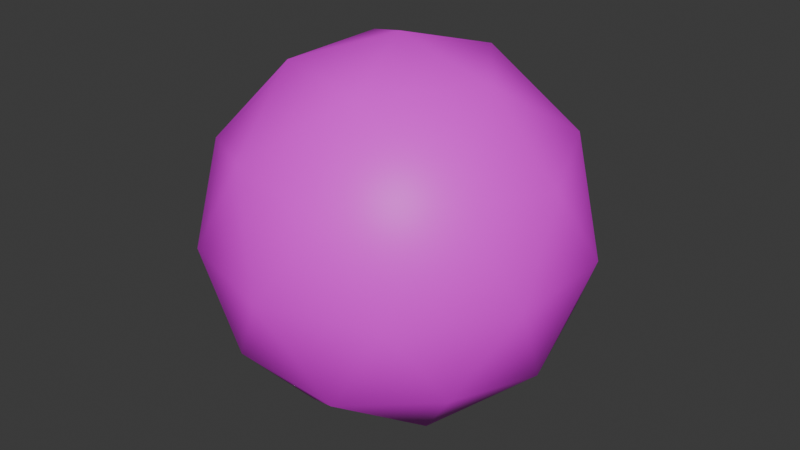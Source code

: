 # Source: Tree4.blend  (saved by Blender 4.0.36; exported with 4.5.12 LTS)
import bpy
from mathutils import Matrix  # noqa: F401  (used for matrix-valued properties, if any)

bpy.ops.wm.read_factory_settings(use_empty=True)
scene = bpy.context.scene
scene.name = 'Scene'

# ---- collections
col_collection = bpy.data.collections.new('Collection'); scene.collection.children.link(col_collection)

# ---- images (referenced by path relative to the original .blend; pixels are not part of the script)
import os
ASSET_DIR = os.environ.get("B2B_ASSET_DIR", "")  # directory of the original .blend (textures are referenced by path, not embedded)
HERE = os.path.dirname(os.path.abspath(__file__))  # packed textures are extracted next to this script under _unpacked/

def load_image(name, relpath, width, height, colorspace="sRGB"):
    """Load a texture the original file referenced (path relative to the .blend, or extracted next to this script)."""
    p = next((c for c in (os.path.join(HERE, relpath), os.path.join(ASSET_DIR, relpath)) if relpath and os.path.exists(c)), "")
    if p:
        img = bpy.data.images.load(p, check_existing=True)
        img.name = name
    else:  # same state as the original file: an image datablock whose file is absent (Cycles renders it pink)
        img = bpy.data.images.new(name, width, height)
        img.source = "FILE"
        img.filepath = "//" + (relpath or name)
    img.colorspace_settings.name = colorspace
    return img
img_df_colorpalette_png = load_image('DF_ColorPalette.png', 'DF_ColorPalette.png', 1024, 1024, 'sRGB')

# ---- materials (node trees are filled in below, after node groups)
mat_material = bpy.data.materials.new('Material')
mat_material.alpha_threshold = 0.0
mat_material.use_transparent_shadow = False
mat_material.roughness = 0.5
mat_material.line_color = (0.0, 0.0, 0.0, 1.0)

# ---- node groups
ng_auto_smooth = bpy.data.node_groups.new('Auto Smooth', 'GeometryNodeTree')
_s = ng_auto_smooth.interface.new_socket(name='Geometry', in_out='OUTPUT', socket_type='NodeSocketGeometry')
_s = ng_auto_smooth.interface.new_socket(name='Geometry', in_out='INPUT', socket_type='NodeSocketGeometry')
_s = ng_auto_smooth.interface.new_socket(name='Angle', in_out='INPUT', socket_type='NodeSocketFloat')
_s.subtype = 'ANGLE'
_s.min_value = 0.0
_s.max_value = 3.142
ng_auto_smooth.is_modifier = True
_N = ng_auto_smooth.nodes; _L = ng_auto_smooth.links
n0 = _N.new('NodeGroupOutput'); n0.name = 'Group Output'; n0.location = (480, -100)
n1 = _N.new('NodeGroupInput'); n1.name = 'Group Input'; n1.location = (-420, -300)
n2 = _N.new('NodeGroupInput'); n2.name = 'Group Input.001'; n2.location = (-60, -100)
n3 = _N.new('GeometryNodeSetShadeSmooth'); n3.name = 'Set Shade Smooth'; n3.location = (120, -100)
n3.domain = 'EDGE'
n4 = _N.new('GeometryNodeSetShadeSmooth'); n4.name = 'Set Shade Smooth.001'; n4.location = (300, -100)
n5 = _N.new('GeometryNodeInputMeshEdgeAngle'); n5.name = 'Edge Angle'; n5.location = (-420, -220)
n6 = _N.new('GeometryNodeInputEdgeSmooth'); n6.name = 'Is Edge Smooth'; n6.location = (-60, -160)
n7 = _N.new('GeometryNodeInputShadeSmooth'); n7.name = 'Is Face Smooth'; n7.location = (-240, -340)
n8 = _N.new('FunctionNodeBooleanMath'); n8.name = 'Boolean Math'; n8.location = (-60, -220)
n9 = _N.new('FunctionNodeCompare'); n9.name = 'Compare'; n9.location = (-240, -180)
n9.operation = 'LESS_EQUAL'
_L.new(n5.outputs[0], n9.inputs[0])
_L.new(n4.outputs[0], n0.inputs[0])
_L.new(n1.outputs[1], n9.inputs[1])
_L.new(n9.outputs[0], n8.inputs[0])
_L.new(n7.outputs[0], n8.inputs[1])
_L.new(n2.outputs[0], n3.inputs[0])
_L.new(n6.outputs[0], n3.inputs[1])
_L.new(n3.outputs[0], n4.inputs[0])
_L.new(n8.outputs[0], n3.inputs[2])
n0.is_active_output = True

# ---- material node trees
mat_material.use_nodes = True; mat_material.node_tree.nodes.clear()
_N = mat_material.node_tree.nodes; _L = mat_material.node_tree.links
n0 = _N.new('ShaderNodeOutputMaterial'); n0.name = 'Material Output'; n0.location = (300, 300)
n1 = _N.new('ShaderNodeBsdfPrincipled'); n1.name = 'Principled BSDF'; n1.location = (10, 300)
n1.inputs[3].default_value = 1.45
n2 = _N.new('ShaderNodeTexImage'); n2.name = 'Image Texture'; n2.location = (-373, 162)
n2.image = img_df_colorpalette_png
n2.interpolation = 'Closest'
_L.new(n1.outputs[0], n0.inputs[0])
_L.new(n2.outputs[0], n1.inputs[0])
n0.is_active_output = True

# ---- world
world_world = bpy.data.worlds.new('World'); scene.world = world_world
world_world.use_nodes = True; world_world.node_tree.nodes.clear()
_N = world_world.node_tree.nodes; _L = world_world.node_tree.links
n0 = _N.new('ShaderNodeOutputWorld'); n0.name = 'World Output'; n0.location = (300, 300)
n1 = _N.new('ShaderNodeBackground'); n1.name = 'Background'; n1.location = (10, 300)
n1.inputs[0].default_value = (0.05088, 0.05088, 0.05088, 1.0)
_L.new(n1.outputs[0], n0.inputs[0])
n0.is_active_output = True
world_world.color = (0.05088, 0.05088, 0.05088)
world_world.use_sun_shadow = False
world_world.sun_shadow_jitter_overblur = 0.0

# ---- meshes
me_icosphere = bpy.data.meshes.new('Icosphere')
me_icosphere.from_pydata([(0.0, 0.0, 0.0), (1.447, -1.051, 1.106), (-0.5528, -1.701, 1.106), (-1.789, 0.0, 1.106), (-0.5528, 1.701, 1.106), (1.447, 1.051, 1.106), (0.5528, -1.701, 2.894), (-1.447, -1.051, 2.894), (-1.447, 1.051, 2.894), (0.5528, 1.701, 2.894), (1.789, 0.0, 2.894), (0.0, 0.0, 4.0), (-0.3249, -1.0, 0.2987), (0.8506, -0.618, 0.2987), (0.5257, -1.618, 0.9485), (1.701, 0.0, 0.9485), (0.8506, 0.618, 0.2987), (-1.051, 0.0, 0.2987), (-1.376, -1.0, 0.9485), (-0.3249, 1.0, 0.2987), (-1.376, 1.0, 0.9485), (0.5257, 1.618, 0.9485), (1.902, -0.618, 2.0), (1.902, 0.618, 2.0), (0.0, -2.0, 2.0), (1.176, -1.618, 2.0), (-1.902, -0.618, 2.0), (-1.176, -1.618, 2.0), (-1.176, 1.618, 2.0), (-1.902, 0.618, 2.0), (1.176, 1.618, 2.0), (0.0, 2.0, 2.0), (1.376, -1.0, 3.051), (-0.5257, -1.618, 3.051), (-1.701, 0.0, 3.051), (-0.5257, 1.618, 3.051), (1.376, 1.0, 3.051), (0.3249, -1.0, 3.701), (1.051, 0.0, 3.701), (-0.8506, -0.618, 3.701), (-0.8506, 0.618, 3.701), (0.3249, 1.0, 3.701)], [], [(0, 13, 12), (1, 13, 15), (0, 12, 17), (0, 17, 19), (0, 19, 16), (1, 15, 22), (2, 14, 24), (3, 18, 26), (4, 20, 28), (5, 21, 30), (1, 22, 25), (2, 24, 27), (3, 26, 29), (4, 28, 31), (5, 30, 23), (6, 32, 37), (7, 33, 39), (8, 34, 40), (9, 35, 41), (10, 36, 38), (38, 41, 11), (38, 36, 41), (36, 9, 41), (41, 40, 11), (41, 35, 40), (35, 8, 40), (40, 39, 11), (40, 34, 39), (34, 7, 39), (39, 37, 11), (39, 33, 37), (33, 6, 37), (37, 38, 11), (37, 32, 38), (32, 10, 38), (23, 36, 10), (23, 30, 36), (30, 9, 36), (31, 35, 9), (31, 28, 35), (28, 8, 35), (29, 34, 8), (29, 26, 34), (26, 7, 34), (27, 33, 7), (27, 24, 33), (24, 6, 33), (25, 32, 6), (25, 22, 32), (22, 10, 32), (30, 31, 9), (30, 21, 31), (21, 4, 31), (28, 29, 8), (28, 20, 29), (20, 3, 29), (26, 27, 7), (26, 18, 27), (18, 2, 27), (24, 25, 6), (24, 14, 25), (14, 1, 25), (22, 23, 10), (22, 15, 23), (15, 5, 23), (16, 21, 5), (16, 19, 21), (19, 4, 21), (19, 20, 4), (19, 17, 20), (17, 3, 20), (17, 18, 3), (17, 12, 18), (12, 2, 18), (15, 16, 5), (15, 13, 16), (13, 0, 16), (12, 14, 2), (12, 13, 14), (13, 1, 14)])
me_icosphere.polygons.foreach_set('use_smooth', [True] * 80)
_uv = me_icosphere.uv_layers.new(name='UVMap')
_uv.uv.foreach_set('vector', [0.3368, 0.8865, 0.3368, 0.8865, 0.3368, 0.8865, 0.3368, 0.8865, 0.3368, 0.8865, 0.3368, 0.8865, 0.3368, 0.8865, 0.3368, 0.8865, 0.3368, 0.8865, 0.3368, 0.8865, 0.3368, 0.8865, 0.3368, 0.8865, 0.3368, 0.8865, 0.3368, 0.8865, 0.3368, 0.8865, 0.3368, 0.8865, 0.3368, 0.8865, 0.3368, 0.8865, 0.3368, 0.8865, 0.3368, 0.8865, 0.3368, 0.8865, 0.3368, 0.8865, 0.3368, 0.8865, 0.3368, 0.8865, 0.3368, 0.8865, 0.3368, 0.8865, 0.3368, 0.8865, 0.3368, 0.8865, 0.3368, 0.8865, 0.3368, 0.8865, 0.3368, 0.8865, 0.3368, 0.8865, 0.3368, 0.8865, 0.3368, 0.8865, 0.3368, 0.8865, 0.3368, 0.8865, 0.3368, 0.8865, 0.3368, 0.8865, 0.3368, 0.8865, 0.3368, 0.8865, 0.3368, 0.8865, 0.3368, 0.8865, 0.3368, 0.8865, 0.3368, 0.8865, 0.3368, 0.8865, 0.3368, 0.8865, 0.3368, 0.8865, 0.3368, 0.8865, 0.3368, 0.8865, 0.3368, 0.8865, 0.3368, 0.8865, 0.3368, 0.8865, 0.3368, 0.8865, 0.3368, 0.8865, 0.3368, 0.8865, 0.3368, 0.8865, 0.3368, 0.8865, 0.3368, 0.8865, 0.3368, 0.8865, 0.3368, 0.8865, 0.3368, 0.8865, 0.3368, 0.8865, 0.3368, 0.8865, 0.3368, 0.8865, 0.3368, 0.8865, 0.3368, 0.8865, 0.3368, 0.8865, 0.3368, 0.8865, 0.3368, 0.8865, 0.3368, 0.8865, 0.3368, 0.8865, 0.3368, 0.8865, 0.3368, 0.8865, 0.3368, 0.8865, 0.3368, 0.8865, 0.3368, 0.8865, 0.3368, 0.8865, 0.3368, 0.8865, 0.3368, 0.8865, 0.3368, 0.8865, 0.3368, 0.8865, 0.3368, 0.8865, 0.3368, 0.8865, 0.3368, 0.8865, 0.3368, 0.8865, 0.3368, 0.8865, 0.3368, 0.8865, 0.3368, 0.8865, 0.3368, 0.8865, 0.3368, 0.8865, 0.3368, 0.8865, 0.3368, 0.8865, 0.3368, 0.8865, 0.3368, 0.8865, 0.3368, 0.8865, 0.3368, 0.8865, 0.3368, 0.8865, 0.3368, 0.8865, 0.3368, 0.8865, 0.3368, 0.8865, 0.3368, 0.8865, 0.3368, 0.8865, 0.3368, 0.8865, 0.3368, 0.8865, 0.3368, 0.8865, 0.3368, 0.8865, 0.3368, 0.8865, 0.3368, 0.8865, 0.3368, 0.8865, 0.3368, 0.8865, 0.3368, 0.8865, 0.3368, 0.8865, 0.3368, 0.8865, 0.3368, 0.8865, 0.3368, 0.8865, 0.3368, 0.8865, 0.3368, 0.8865, 0.3368, 0.8865, 0.3368, 0.8865, 0.3368, 0.8865, 0.3368, 0.8865, 0.3368, 0.8865, 0.3368, 0.8865, 0.3368, 0.8865, 0.3368, 0.8865, 0.3368, 0.8865, 0.3368, 0.8865, 0.3368, 0.8865, 0.3368, 0.8865, 0.3368, 0.8865, 0.3368, 0.8865, 0.3368, 0.8865, 0.3368, 0.8865, 0.3368, 0.8865, 0.3368, 0.8865, 0.3368, 0.8865, 0.3368, 0.8865, 0.3368, 0.8865, 0.3368, 0.8865, 0.3368, 0.8865, 0.3368, 0.8865, 0.3368, 0.8865, 0.3368, 0.8865, 0.3368, 0.8865, 0.3368, 0.8865, 0.3368, 0.8865, 0.3368, 0.8865, 0.3368, 0.8865, 0.3368, 0.8865, 0.3368, 0.8865, 0.3368, 0.8865, 0.3368, 0.8865, 0.3368, 0.8865, 0.3368, 0.8865, 0.3368, 0.8865, 0.3368, 0.8865, 0.3368, 0.8865, 0.3368, 0.8865, 0.3368, 0.8865, 0.3368, 0.8865, 0.3368, 0.8865, 0.3368, 0.8865, 0.3368, 0.8865, 0.3368, 0.8865, 0.3368, 0.8865, 0.3368, 0.8865, 0.3368, 0.8865, 0.3368, 0.8865, 0.3368, 0.8865, 0.3368, 0.8865, 0.3368, 0.8865, 0.3368, 0.8865, 0.3368, 0.8865, 0.3368, 0.8865, 0.3368, 0.8865, 0.3368, 0.8865, 0.3368, 0.8865, 0.3368, 0.8865, 0.3368, 0.8865, 0.3368, 0.8865, 0.3368, 0.8865, 0.3368, 0.8865, 0.3368, 0.8865, 0.3368, 0.8865, 0.3368, 0.8865, 0.3368, 0.8865, 0.3368, 0.8865, 0.3368, 0.8865, 0.3368, 0.8865, 0.3368, 0.8865, 0.3368, 0.8865, 0.3368, 0.8865, 0.3368, 0.8865, 0.3368, 0.8865, 0.3368, 0.8865, 0.3368, 0.8865, 0.3368, 0.8865, 0.3368, 0.8865, 0.3368, 0.8865, 0.3368, 0.8865, 0.3368, 0.8865, 0.3368, 0.8865, 0.3368, 0.8865, 0.3368, 0.8865, 0.3368, 0.8865, 0.3368, 0.8865, 0.3368, 0.8865, 0.3368, 0.8865, 0.3368, 0.8865, 0.3368, 0.8865, 0.3368, 0.8865, 0.3368, 0.8865, 0.3368, 0.8865, 0.3368, 0.8865, 0.3368, 0.8865, 0.3368, 0.8865, 0.3368, 0.8865, 0.3368, 0.8865, 0.3368, 0.8865, 0.3368, 0.8865, 0.3368, 0.8865, 0.3368, 0.8865, 0.3368, 0.8865, 0.3368, 0.8865, 0.3368, 0.8865, 0.3368, 0.8865, 0.3368, 0.8865, 0.3368, 0.8865, 0.3368, 0.8865, 0.3368, 0.8865, 0.3368, 0.8865, 0.3368, 0.8865, 0.3368, 0.8865, 0.3368, 0.8865, 0.3368, 0.8865, 0.3368, 0.8865, 0.3368, 0.8865, 0.3368, 0.8865, 0.3368, 0.8865, 0.3368, 0.8865])
me_icosphere.materials.append(mat_material)
me_icosphere.update()

# ---- objects
ob_tree = bpy.data.objects.new('Tree', me_icosphere)

# ---- transforms, parenting, visibility, modifiers, constraints
ob_tree.location = (0.0, 0.0, 0.0)
_m = ob_tree.modifiers.new('Auto Smooth', 'NODES')
_m.node_group = ng_auto_smooth
_gi = [s.identifier for s in ng_auto_smooth.interface.items_tree if s.item_type == 'SOCKET' and s.in_out == 'INPUT']
_m[_gi[1]] = 0.5236  # Angle

# ---- collection membership
col_collection.objects.link(ob_tree)

# ---- scene / render settings (as saved in the file)
scene.frame_start = 1; scene.frame_end = 250; scene.frame_set(1)
scene.render.engine = 'BLENDER_EEVEE_NEXT'
scene.cycles.sampling_pattern = 'TABULATED_SOBOL'
bpy.context.view_layer.update()

# ---- added for rendering (the .blend has no active camera and no usable light): camera, sun
cam_auto = bpy.data.cameras.new('AutoCamera')
cam_auto.lens = 50.0
cam_auto.sensor_width = 36.0
cam_auto.clip_end = 1000.0
ob_auto_camera = bpy.data.objects.new('AutoCamera', cam_auto)
scene.collection.objects.link(ob_auto_camera)
ob_auto_camera.location = (6.3073, -7.56876, 7.04584)
ob_auto_camera.rotation_euler = (1.09748, -7.21219e-08, 0.694738)
scene.camera = ob_auto_camera
light_auto_sun = bpy.data.lights.new('AutoSun', 'SUN')
light_auto_sun.energy = 3.0
light_auto_sun.angle = 0.0523599
ob_auto_sun = bpy.data.objects.new('AutoSun', light_auto_sun)
scene.collection.objects.link(ob_auto_sun)
ob_auto_sun.rotation_euler = (0.872665, 0.174533, 0.523599)
bpy.context.view_layer.update()
